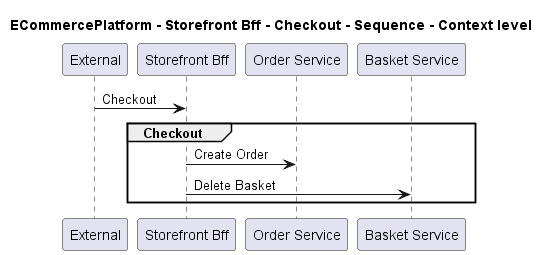

The diagram above was rendered by PlantUML. Its source (embedded in the PNG):
@startuml

title ECommercePlatform - Storefront Bff - Checkout - Sequence - Context level

participant "External" as C4InterFlow.SoftwareSystems.ExternalSystem
participant "Storefront Bff" as ECommercePlatform.SoftwareSystems.StorefrontBff
participant "Order Service" as ECommercePlatform.SoftwareSystems.OrderService
participant "Basket Service" as ECommercePlatform.SoftwareSystems.BasketService

C4InterFlow.SoftwareSystems.ExternalSystem -> ECommercePlatform.SoftwareSystems.StorefrontBff : Checkout
group Checkout
ECommercePlatform.SoftwareSystems.StorefrontBff -> ECommercePlatform.SoftwareSystems.OrderService : Create Order
ECommercePlatform.SoftwareSystems.StorefrontBff -> ECommercePlatform.SoftwareSystems.BasketService : Delete Basket
end


@enduml